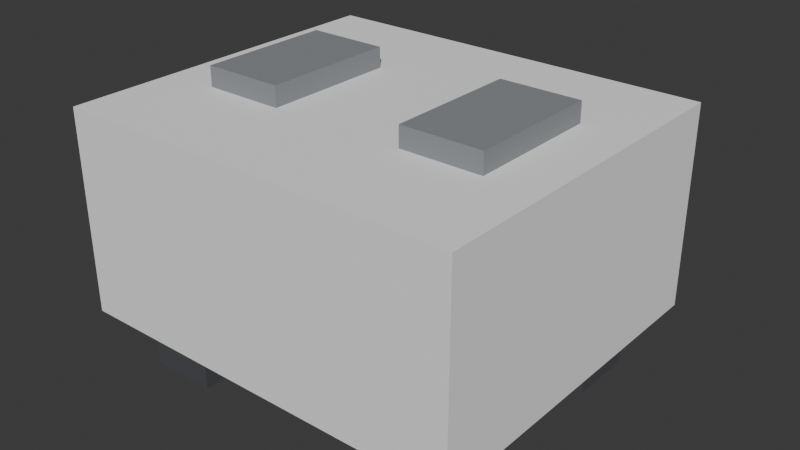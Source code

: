 # Source: ELD_PROJETOR2_v01.blend  (saved by Blender 4.2.66; exported with 4.5.12 LTS)
import bpy
from mathutils import Matrix  # noqa: F401  (used for matrix-valued properties, if any)

bpy.ops.wm.read_factory_settings(use_empty=True)
scene = bpy.context.scene
scene.name = 'Scene'

# ---- collections
col_collection = bpy.data.collections.new('Collection'); scene.collection.children.link(col_collection)

# ---- materials (node trees are filled in below, after node groups)
mat_polyroom_pbr = bpy.data.materials.new('Polyroom_PBR')

# ---- material node trees
mat_polyroom_pbr.use_nodes = True; mat_polyroom_pbr.node_tree.nodes.clear()
_N = mat_polyroom_pbr.node_tree.nodes; _L = mat_polyroom_pbr.node_tree.links
n0 = _N.new('ShaderNodeOutputMaterial'); n0.name = 'Material Output'; n0.location = (300, 0)
n1 = _N.new('ShaderNodeBsdfPrincipled'); n1.name = 'Principled BSDF'; n1.location = (0, 0)
n1.inputs[2].default_value = 0.8
n2 = _N.new('ShaderNodeVertexColor'); n2.name = 'Color Attribute'; n2.location = (-300, 0)
n2.layer_name = 'Color'
_L.new(n2.outputs[0], n1.inputs[0])
_L.new(n1.outputs[0], n0.inputs[0])
n0.is_active_output = True

# ---- world
world_world = bpy.data.worlds.new('World'); scene.world = world_world
world_world.use_nodes = True; world_world.node_tree.nodes.clear()
_N = world_world.node_tree.nodes; _L = world_world.node_tree.links
n0 = _N.new('ShaderNodeOutputWorld'); n0.name = 'World Output'; n0.location = (300, 300)
n1 = _N.new('ShaderNodeBackground'); n1.name = 'Background'; n1.location = (10, 300)
n1.inputs[0].default_value = (0.05088, 0.05088, 0.05088, 1.0)
_L.new(n1.outputs[0], n0.inputs[0])
n0.is_active_output = True
world_world.color = (0.05088, 0.05088, 0.05088)
world_world.sun_shadow_jitter_overblur = 0.0

# ---- meshes
me_eld_projetor2_v01 = bpy.data.meshes.new('ELD_PROJETOR2_v01')
me_eld_projetor2_v01.from_pydata([(-0.15, -0.1412, 0.045), (-0.15, -0.1412, 0.195), (-0.15, 0.1187, 0.045), (-0.15, 0.1187, 0.195), (0.15, -0.1412, 0.045), (0.15, -0.1412, 0.195), (0.15, 0.1187, 0.045), (0.15, 0.1187, 0.195), (0.0, 0.1387, 0.185), (0.0, 0.1087, 0.185), (0.02105, 0.1387, 0.1808), (0.02105, 0.1087, 0.1808), (0.03889, 0.1387, 0.1689), (0.03889, 0.1087, 0.1689), (0.05081, 0.1387, 0.151), (0.05081, 0.1087, 0.151), (0.055, 0.1387, 0.13), (0.055, 0.1088, 0.13), (0.05081, 0.1387, 0.109), (0.05081, 0.1088, 0.109), (0.03889, 0.1387, 0.09111), (0.03889, 0.1088, 0.09111), (0.02105, 0.1387, 0.07919), (0.02105, 0.1088, 0.07919), (0.0, 0.1387, 0.075), (0.0, 0.1088, 0.075), (-0.02105, 0.1387, 0.07919), (-0.02105, 0.1088, 0.07919), (-0.03889, 0.1387, 0.09111), (-0.03889, 0.1088, 0.09111), (-0.05081, 0.1387, 0.109), (-0.05081, 0.1088, 0.109), (-0.055, 0.1387, 0.13), (-0.055, 0.1088, 0.13), (-0.05081, 0.1387, 0.151), (-0.05081, 0.1087, 0.151), (-0.03889, 0.1387, 0.1689), (-0.03889, 0.1087, 0.1689), (-0.02105, 0.1387, 0.1808), (-0.02105, 0.1087, 0.1808), (0.0, 0.1412, 0.165), (0.0, 0.1062, 0.165), (0.01339, 0.1412, 0.1623), (0.01339, 0.1062, 0.1623), (0.02475, 0.1412, 0.1547), (0.02475, 0.1062, 0.1547), (0.03234, 0.1412, 0.1434), (0.03234, 0.1062, 0.1434), (0.035, 0.1412, 0.13), (0.035, 0.1062, 0.13), (0.03234, 0.1412, 0.1166), (0.03234, 0.1062, 0.1166), (0.02475, 0.1412, 0.1053), (0.02475, 0.1062, 0.1053), (0.01339, 0.1412, 0.09766), (0.01339, 0.1062, 0.09766), (0.0, 0.1412, 0.095), (0.0, 0.1062, 0.095), (-0.01339, 0.1412, 0.09766), (-0.01339, 0.1062, 0.09766), (-0.02475, 0.1412, 0.1053), (-0.02475, 0.1062, 0.1053), (-0.03234, 0.1412, 0.1166), (-0.03234, 0.1062, 0.1166), (-0.035, 0.1412, 0.13), (-0.035, 0.1062, 0.13), (-0.03234, 0.1412, 0.1434), (-0.03234, 0.1062, 0.1434), (-0.02475, 0.1412, 0.1547), (-0.02475, 0.1062, 0.1547), (-0.01339, 0.1412, 0.1623), (-0.01339, 0.1062, 0.1623), (0.05, -0.06125, 0.19), (0.05, -0.06125, 0.21), (0.05, 0.03875, 0.19), (0.05, 0.03875, 0.21), (0.11, -0.06125, 0.19), (0.11, -0.06125, 0.21), (0.11, 0.03875, 0.19), (0.11, 0.03875, 0.21), (-0.11, -0.06125, 0.19), (-0.11, -0.06125, 0.21), (-0.11, 0.03875, 0.19), (-0.11, 0.03875, 0.21), (-0.05, -0.06125, 0.19), (-0.05, -0.06125, 0.21), (-0.05, 0.03875, 0.19), (-0.05, 0.03875, 0.21), (-0.125, -0.1163, 0.0), (-0.125, -0.1163, 0.04), (-0.125, -0.06625, 0.0), (-0.125, -0.06625, 0.04), (-0.075, -0.1163, 0.0), (-0.075, -0.1163, 0.04), (-0.075, -0.06625, 0.0), (-0.075, -0.06625, 0.04), (0.075, -0.1163, 0.0), (0.075, -0.1163, 0.04), (0.075, -0.06625, 0.0), (0.075, -0.06625, 0.04), (0.125, -0.1163, 0.0), (0.125, -0.1163, 0.04), (0.125, -0.06625, 0.0), (0.125, -0.06625, 0.04), (0.075, 0.04375, 0.0), (0.075, 0.04375, 0.04), (0.075, 0.09375, 0.0), (0.075, 0.09375, 0.04), (0.125, 0.04375, 0.0), (0.125, 0.04375, 0.04), (0.125, 0.09375, 0.0), (0.125, 0.09375, 0.04), (-0.125, 0.04375, 0.0), (-0.125, 0.04375, 0.04), (-0.125, 0.09375, 0.0), (-0.125, 0.09375, 0.04), (-0.075, 0.04375, 0.0), (-0.075, 0.04375, 0.04), (-0.075, 0.09375, 0.0), (-0.075, 0.09375, 0.04)], [], [(0, 1, 3, 2), (2, 3, 7, 6), (6, 7, 5, 4), (4, 5, 1, 0), (2, 6, 4, 0), (7, 3, 1, 5), (8, 9, 11, 10), (10, 11, 13, 12), (12, 13, 15, 14), (14, 15, 17, 16), (16, 17, 19, 18), (18, 19, 21, 20), (20, 21, 23, 22), (22, 23, 25, 24), (24, 25, 27, 26), (26, 27, 29, 28), (28, 29, 31, 30), (30, 31, 33, 32), (32, 33, 35, 34), (34, 35, 37, 36), (11, 9, 39, 37, 35, 33, 31, 29, 27, 25, 23, 21, 19, 17, 15, 13), (36, 37, 39, 38), (38, 39, 9, 8), (8, 10, 12, 14, 16, 18, 20, 22, 24, 26, 28, 30, 32, 34, 36, 38), (40, 41, 43, 42), (42, 43, 45, 44), (44, 45, 47, 46), (46, 47, 49, 48), (48, 49, 51, 50), (50, 51, 53, 52), (52, 53, 55, 54), (54, 55, 57, 56), (56, 57, 59, 58), (58, 59, 61, 60), (60, 61, 63, 62), (62, 63, 65, 64), (64, 65, 67, 66), (66, 67, 69, 68), (43, 41, 71, 69, 67, 65, 63, 61, 59, 57, 55, 53, 51, 49, 47, 45), (68, 69, 71, 70), (70, 71, 41, 40), (40, 42, 44, 46, 48, 50, 52, 54, 56, 58, 60, 62, 64, 66, 68, 70), (72, 73, 75, 74), (74, 75, 79, 78), (78, 79, 77, 76), (76, 77, 73, 72), (74, 78, 76, 72), (79, 75, 73, 77), (80, 81, 83, 82), (82, 83, 87, 86), (86, 87, 85, 84), (84, 85, 81, 80), (82, 86, 84, 80), (87, 83, 81, 85), (88, 89, 91, 90), (90, 91, 95, 94), (94, 95, 93, 92), (92, 93, 89, 88), (90, 94, 92, 88), (95, 91, 89, 93), (96, 97, 99, 98), (98, 99, 103, 102), (102, 103, 101, 100), (100, 101, 97, 96), (98, 102, 100, 96), (103, 99, 97, 101), (104, 105, 107, 106), (106, 107, 111, 110), (110, 111, 109, 108), (108, 109, 105, 104), (106, 110, 108, 104), (111, 107, 105, 109), (112, 113, 115, 114), (114, 115, 119, 118), (118, 119, 117, 116), (116, 117, 113, 112), (114, 118, 116, 112), (119, 115, 113, 117)])
_uv = me_eld_projetor2_v01.uv_layers.new(name='UVMap')
_uv.uv.foreach_set('vector', [0.5865, 0.7002, 0.4063, 0.7002, 0.4063, 0.3879, 0.5865, 0.3879, 0.1894, 0.7482, 0.009208, 0.7482, 0.009208, 0.3879, 0.1894, 0.3879, 0.785, 0.7002, 0.6049, 0.7002, 0.6049, 0.3879, 0.785, 0.3879, 0.3879, 0.7482, 0.2078, 0.7482, 0.2078, 0.3879, 0.3879, 0.3879, 0.3215, 0.009208, 0.3215, 0.3695, 0.009208, 0.3695, 0.009208, 0.009208, 0.6521, 0.009208, 0.6521, 0.3695, 0.3399, 0.3695, 0.3399, 0.009208, 0.8545, 0.05591, 0.8185, 0.05591, 0.8185, 0.03064, 0.8545, 0.03064, 0.8545, 0.03064, 0.8185, 0.03064, 0.8185, 0.009208, 0.8545, 0.009208, 0.8185, 0.121, 0.8545, 0.121, 0.8545, 0.1425, 0.8185, 0.1425, 0.8185, 0.1425, 0.8545, 0.1425, 0.8545, 0.1677, 0.8185, 0.1677, 0.8185, 0.1677, 0.8545, 0.1677, 0.8545, 0.193, 0.8185, 0.193, 0.8185, 0.193, 0.8545, 0.193, 0.8545, 0.2144, 0.8185, 0.2144, 0.8635, 0.3652, 0.8275, 0.3652, 0.8275, 0.3438, 0.8635, 0.3438, 0.8635, 0.3438, 0.8275, 0.3438, 0.8275, 0.3185, 0.8635, 0.3185, 0.8635, 0.3185, 0.8275, 0.3185, 0.8275, 0.2932, 0.8635, 0.2932, 0.8635, 0.2932, 0.8275, 0.2932, 0.8275, 0.2718, 0.8635, 0.2718, 0.8395, 0.6382, 0.8034, 0.6382, 0.8034, 0.6168, 0.8395, 0.6168, 0.8395, 0.6168, 0.8034, 0.6168, 0.8034, 0.5915, 0.8395, 0.5915, 0.8395, 0.5915, 0.8034, 0.5915, 0.8034, 0.5663, 0.8395, 0.5663, 0.8395, 0.5663, 0.8034, 0.5663, 0.8034, 0.5448, 0.8395, 0.5448, 0.7224, 0.009208, 0.7482, 0.009208, 0.772, 0.01907, 0.7902, 0.03729, 0.8001, 0.0611, 0.8001, 0.08688, 0.7902, 0.1107, 0.772, 0.1289, 0.7482, 0.1388, 0.7224, 0.1388, 0.6986, 0.1289, 0.6804, 0.1107, 0.6705, 0.08688, 0.6705, 0.0611, 0.6804, 0.03729, 0.6986, 0.01907, 0.8545, 0.1026, 0.8185, 0.1026, 0.8185, 0.08119, 0.8545, 0.08119, 0.8545, 0.08119, 0.8185, 0.08119, 0.8185, 0.05591, 0.8545, 0.05591, 0.7482, 0.1572, 0.772, 0.1671, 0.7902, 0.1853, 0.8001, 0.2091, 0.8001, 0.2349, 0.7902, 0.2587, 0.772, 0.2769, 0.7482, 0.2868, 0.7224, 0.2868, 0.6986, 0.2769, 0.6804, 0.2587, 0.6705, 0.2349, 0.6705, 0.2091, 0.6804, 0.1853, 0.6986, 0.1671, 0.7224, 0.1572, 0.9664, 0.3015, 0.9243, 0.3015, 0.9243, 0.2854, 0.9664, 0.2854, 0.9664, 0.2854, 0.9243, 0.2854, 0.9243, 0.2718, 0.9664, 0.2718, 0.3438, 0.8451, 0.3859, 0.8451, 0.3859, 0.8587, 0.3438, 0.8587, 0.3438, 0.8587, 0.3859, 0.8587, 0.3859, 0.8748, 0.3438, 0.8748, 0.3438, 0.8748, 0.3859, 0.8748, 0.3859, 0.8909, 0.3438, 0.8909, 0.3438, 0.8909, 0.3859, 0.8909, 0.3859, 0.9045, 0.3438, 0.9045, 0.9574, 0.06865, 0.9154, 0.06865, 0.9154, 0.05502, 0.9574, 0.05502, 0.9574, 0.05502, 0.9154, 0.05502, 0.9154, 0.03893, 0.9574, 0.03893, 0.9574, 0.03893, 0.9154, 0.03893, 0.9154, 0.02284, 0.9574, 0.02284, 0.9574, 0.02284, 0.9154, 0.02284, 0.9154, 0.009208, 0.9574, 0.009208, 0.9552, 0.9165, 0.9131, 0.9165, 0.9131, 0.9029, 0.9552, 0.9029, 0.9552, 0.9029, 0.9131, 0.9029, 0.9131, 0.8868, 0.9552, 0.8868, 0.9552, 0.8868, 0.9131, 0.8868, 0.9131, 0.8707, 0.9552, 0.8707, 0.9552, 0.8707, 0.9131, 0.8707, 0.9131, 0.8571, 0.9552, 0.8571, 0.009208, 0.7996, 0.01548, 0.7845, 0.02708, 0.7729, 0.04223, 0.7666, 0.05863, 0.7666, 0.07379, 0.7729, 0.08538, 0.7845, 0.09166, 0.7996, 0.09166, 0.816, 0.08538, 0.8312, 0.07379, 0.8428, 0.05863, 0.8491, 0.04223, 0.8491, 0.02708, 0.8428, 0.01548, 0.8312, 0.009208, 0.816, 0.9664, 0.3313, 0.9243, 0.3313, 0.9243, 0.3176, 0.9664, 0.3176, 0.9664, 0.3176, 0.9243, 0.3176, 0.9243, 0.3015, 0.9664, 0.3015, 0.1279, 0.7729, 0.1431, 0.7666, 0.1595, 0.7666, 0.1747, 0.7729, 0.1862, 0.7845, 0.1925, 0.7996, 0.1925, 0.816, 0.1862, 0.8312, 0.1747, 0.8428, 0.1595, 0.8491, 0.1431, 0.8491, 0.1279, 0.8428, 0.1164, 0.8312, 0.1101, 0.816, 0.1101, 0.7996, 0.1164, 0.7845, 0.8707, 0.8387, 0.8467, 0.8387, 0.8467, 0.7186, 0.8707, 0.7186, 0.9634, 0.2198, 0.9394, 0.2198, 0.9394, 0.1477, 0.9634, 0.1477, 0.8819, 0.6649, 0.8579, 0.6649, 0.8579, 0.5448, 0.8819, 0.5448, 0.9724, 0.4824, 0.9484, 0.4824, 0.9484, 0.4103, 0.9724, 0.4103, 0.4784, 0.8387, 0.4063, 0.8387, 0.4063, 0.7186, 0.4784, 0.7186, 0.5689, 0.8387, 0.4968, 0.8387, 0.4968, 0.7186, 0.5689, 0.7186, 0.897, 0.1293, 0.873, 0.1293, 0.873, 0.009208, 0.897, 0.009208, 0.9796, 0.7906, 0.9556, 0.7906, 0.9556, 0.7186, 0.9796, 0.7186, 0.9059, 0.3919, 0.8819, 0.3919, 0.8819, 0.2718, 0.9059, 0.2718, 0.9908, 0.6169, 0.9668, 0.6169, 0.9668, 0.5448, 0.9908, 0.5448, 0.6593, 0.8387, 0.5873, 0.8387, 0.5873, 0.7186, 0.6593, 0.7186, 0.7498, 0.8387, 0.6777, 0.8387, 0.6777, 0.7186, 0.7498, 0.7186, 0.259, 0.9051, 0.2109, 0.9051, 0.2109, 0.8451, 0.259, 0.8451, 0.05725, 0.9275, 0.009208, 0.9275, 0.009208, 0.8675, 0.05725, 0.8675, 0.3254, 0.9051, 0.2774, 0.9051, 0.2774, 0.8451, 0.3254, 0.8451, 0.1581, 0.9275, 0.1101, 0.9275, 0.1101, 0.8675, 0.1581, 0.8675, 0.7306, 0.3652, 0.6705, 0.3652, 0.6705, 0.3052, 0.7306, 0.3052, 0.809, 0.3652, 0.749, 0.3652, 0.749, 0.3052, 0.809, 0.3052, 0.4544, 0.9171, 0.4063, 0.9171, 0.4063, 0.8571, 0.4544, 0.8571, 0.9484, 0.6049, 0.9003, 0.6049, 0.9003, 0.5448, 0.9484, 0.5448, 0.5448, 0.9171, 0.4968, 0.9171, 0.4968, 0.8571, 0.5448, 0.8571, 0.9299, 0.4704, 0.8819, 0.4704, 0.8819, 0.4103, 0.9299, 0.4103, 0.271, 0.8267, 0.2109, 0.8267, 0.2109, 0.7666, 0.271, 0.7666, 0.3495, 0.8267, 0.2894, 0.8267, 0.2894, 0.7666, 0.3495, 0.7666, 0.6113, 0.9171, 0.5633, 0.9171, 0.5633, 0.8571, 0.6113, 0.8571, 0.8163, 0.9355, 0.7682, 0.9355, 0.7682, 0.8755, 0.8163, 0.8755, 0.6777, 0.9171, 0.6297, 0.9171, 0.6297, 0.8571, 0.6777, 0.8571, 0.9372, 0.7786, 0.8891, 0.7786, 0.8891, 0.7186, 0.9372, 0.7186, 0.8283, 0.7786, 0.7682, 0.7786, 0.7682, 0.7186, 0.8283, 0.7186, 0.8283, 0.8571, 0.7682, 0.8571, 0.7682, 0.797, 0.8283, 0.797, 0.7498, 0.9171, 0.7018, 0.9171, 0.7018, 0.8571, 0.7498, 0.8571, 0.921, 0.2078, 0.873, 0.2078, 0.873, 0.1477, 0.921, 0.1477, 0.8947, 0.9171, 0.8467, 0.9171, 0.8467, 0.8571, 0.8947, 0.8571, 0.9484, 0.6833, 0.9003, 0.6833, 0.9003, 0.6233, 0.9484, 0.6233, 0.8635, 0.448, 0.8034, 0.448, 0.8034, 0.3879, 0.8635, 0.3879, 0.8635, 0.5264, 0.8034, 0.5264, 0.8034, 0.4664, 0.8635, 0.4664])
_ca = me_eld_projetor2_v01.color_attributes.new('Color', 'FLOAT_COLOR', 'POINT')
_ca.data.foreach_set('color', [0.92, 0.92, 0.93, 1.0, 0.92, 0.92, 0.93, 1.0, 0.92, 0.92, 0.93, 1.0, 0.92, 0.92, 0.93, 1.0, 0.92, 0.92, 0.93, 1.0, 0.92, 0.92, 0.93, 1.0, 0.92, 0.92, 0.93, 1.0, 0.92, 0.92, 0.93, 1.0, 0.07, 0.07, 0.08, 1.0, 0.07, 0.07, 0.08, 1.0, 0.07, 0.07, 0.08, 1.0, 0.07, 0.07, 0.08, 1.0, 0.07, 0.07, 0.08, 1.0, 0.07, 0.07, 0.08, 1.0, 0.07, 0.07, 0.08, 1.0, 0.07, 0.07, 0.08, 1.0, 0.07, 0.07, 0.08, 1.0, 0.07, 0.07, 0.08, 1.0, 0.07, 0.07, 0.08, 1.0, 0.07, 0.07, 0.08, 1.0, 0.07, 0.07, 0.08, 1.0, 0.07, 0.07, 0.08, 1.0, 0.07, 0.07, 0.08, 1.0, 0.07, 0.07, 0.08, 1.0, 0.07, 0.07, 0.08, 1.0, 0.07, 0.07, 0.08, 1.0, 0.07, 0.07, 0.08, 1.0, 0.07, 0.07, 0.08, 1.0, 0.07, 0.07, 0.08, 1.0, 0.07, 0.07, 0.08, 1.0, 0.07, 0.07, 0.08, 1.0, 0.07, 0.07, 0.08, 1.0, 0.07, 0.07, 0.08, 1.0, 0.07, 0.07, 0.08, 1.0, 0.07, 0.07, 0.08, 1.0, 0.07, 0.07, 0.08, 1.0, 0.07, 0.07, 0.08, 1.0, 0.07, 0.07, 0.08, 1.0, 0.07, 0.07, 0.08, 1.0, 0.07, 0.07, 0.08, 1.0, 0.15, 0.4, 0.85, 1.0, 0.15, 0.4, 0.85, 1.0, 0.15, 0.4, 0.85, 1.0, 0.15, 0.4, 0.85, 1.0, 0.15, 0.4, 0.85, 1.0, 0.15, 0.4, 0.85, 1.0, 0.15, 0.4, 0.85, 1.0, 0.15, 0.4, 0.85, 1.0, 0.15, 0.4, 0.85, 1.0, 0.15, 0.4, 0.85, 1.0, 0.15, 0.4, 0.85, 1.0, 0.15, 0.4, 0.85, 1.0, 0.15, 0.4, 0.85, 1.0, 0.15, 0.4, 0.85, 1.0, 0.15, 0.4, 0.85, 1.0, 0.15, 0.4, 0.85, 1.0, 0.15, 0.4, 0.85, 1.0, 0.15, 0.4, 0.85, 1.0, 0.15, 0.4, 0.85, 1.0, 0.15, 0.4, 0.85, 1.0, 0.15, 0.4, 0.85, 1.0, 0.15, 0.4, 0.85, 1.0, 0.15, 0.4, 0.85, 1.0, 0.15, 0.4, 0.85, 1.0, 0.15, 0.4, 0.85, 1.0, 0.15, 0.4, 0.85, 1.0, 0.15, 0.4, 0.85, 1.0, 0.15, 0.4, 0.85, 1.0, 0.15, 0.4, 0.85, 1.0, 0.15, 0.4, 0.85, 1.0, 0.15, 0.4, 0.85, 1.0, 0.15, 0.4, 0.85, 1.0, 0.25, 0.26, 0.28, 1.0, 0.25, 0.26, 0.28, 1.0, 0.25, 0.26, 0.28, 1.0, 0.25, 0.26, 0.28, 1.0, 0.25, 0.26, 0.28, 1.0, 0.25, 0.26, 0.28, 1.0, 0.25, 0.26, 0.28, 1.0, 0.25, 0.26, 0.28, 1.0, 0.25, 0.26, 0.28, 1.0, 0.25, 0.26, 0.28, 1.0, 0.25, 0.26, 0.28, 1.0, 0.25, 0.26, 0.28, 1.0, 0.25, 0.26, 0.28, 1.0, 0.25, 0.26, 0.28, 1.0, 0.25, 0.26, 0.28, 1.0, 0.25, 0.26, 0.28, 1.0, 0.07, 0.07, 0.08, 1.0, 0.07, 0.07, 0.08, 1.0, 0.07, 0.07, 0.08, 1.0, 0.07, 0.07, 0.08, 1.0, 0.07, 0.07, 0.08, 1.0, 0.07, 0.07, 0.08, 1.0, 0.07, 0.07, 0.08, 1.0, 0.07, 0.07, 0.08, 1.0, 0.07, 0.07, 0.08, 1.0, 0.07, 0.07, 0.08, 1.0, 0.07, 0.07, 0.08, 1.0, 0.07, 0.07, 0.08, 1.0, 0.07, 0.07, 0.08, 1.0, 0.07, 0.07, 0.08, 1.0, 0.07, 0.07, 0.08, 1.0, 0.07, 0.07, 0.08, 1.0, 0.07, 0.07, 0.08, 1.0, 0.07, 0.07, 0.08, 1.0, 0.07, 0.07, 0.08, 1.0, 0.07, 0.07, 0.08, 1.0, 0.07, 0.07, 0.08, 1.0, 0.07, 0.07, 0.08, 1.0, 0.07, 0.07, 0.08, 1.0, 0.07, 0.07, 0.08, 1.0, 0.07, 0.07, 0.08, 1.0, 0.07, 0.07, 0.08, 1.0, 0.07, 0.07, 0.08, 1.0, 0.07, 0.07, 0.08, 1.0, 0.07, 0.07, 0.08, 1.0, 0.07, 0.07, 0.08, 1.0, 0.07, 0.07, 0.08, 1.0, 0.07, 0.07, 0.08, 1.0])
me_eld_projetor2_v01.materials.append(mat_polyroom_pbr)
me_eld_projetor2_v01.update()

# ---- objects
ob_eld_projetor2_v01 = bpy.data.objects.new('ELD_PROJETOR2_v01', me_eld_projetor2_v01)

# ---- transforms, parenting, visibility, modifiers, constraints
ob_eld_projetor2_v01.location = (0.0, 0.0, 0.0)

# ---- collection membership
col_collection.objects.link(ob_eld_projetor2_v01)

# ---- scene / render settings (as saved in the file)
scene.frame_start = 1; scene.frame_end = 250; scene.frame_set(1)
scene.render.engine = 'BLENDER_EEVEE_NEXT'
bpy.context.view_layer.update()

# ---- added for rendering (the .blend has no active camera and no usable light): camera, sun
cam_auto = bpy.data.cameras.new('AutoCamera')
cam_auto.lens = 50.0
cam_auto.sensor_width = 36.0
cam_auto.clip_end = 1000.0
ob_auto_camera = bpy.data.objects.new('AutoCamera', cam_auto)
scene.collection.objects.link(ob_auto_camera)
ob_auto_camera.location = (0.427916, -0.5135, 0.447333)
ob_auto_camera.rotation_euler = (1.09748, -7.21219e-08, 0.694738)
scene.camera = ob_auto_camera
light_auto_sun = bpy.data.lights.new('AutoSun', 'SUN')
light_auto_sun.energy = 3.0
light_auto_sun.angle = 0.0523599
ob_auto_sun = bpy.data.objects.new('AutoSun', light_auto_sun)
scene.collection.objects.link(ob_auto_sun)
ob_auto_sun.rotation_euler = (0.872665, 0.174533, 0.523599)
bpy.context.view_layer.update()
